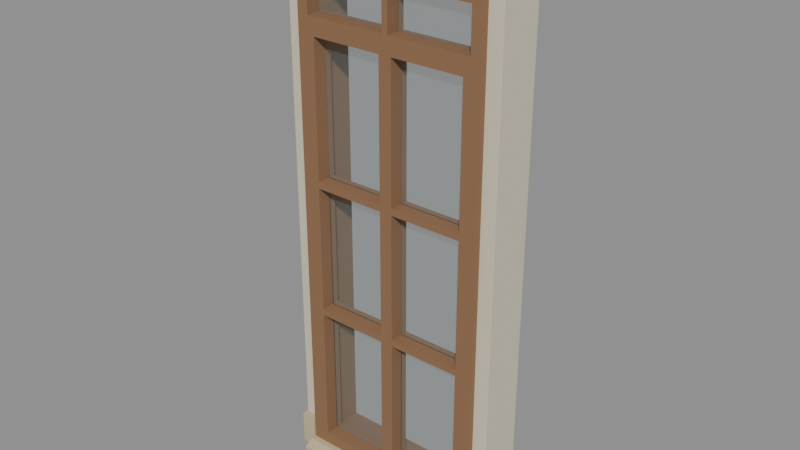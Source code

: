 # Source: rpg-mansion-tall-fixed-french-window-bay-01.blend  (saved by Blender 4.3.34; exported with 4.5.12 LTS)
import bpy
from mathutils import Matrix  # noqa: F401  (used for matrix-valued properties, if any)

bpy.ops.wm.read_factory_settings(use_empty=True)
scene = bpy.context.scene
scene.name = 'Canonical active export'

# ---- materials (node trees are filled in below, after node groups)
mat_original_plaster_001 = bpy.data.materials.new('Original plaster.001')
mat_original_wood_trim_001 = bpy.data.materials.new('Original wood trim.001')
mat_original_glass = bpy.data.materials.new('Original glass')
mat_original_glass.diffuse_color = (0.8, 0.8, 0.8, 0.1)
mat_original_stone = bpy.data.materials.new('Original stone')

# ---- material node trees
mat_original_plaster_001.use_nodes = True; mat_original_plaster_001.node_tree.nodes.clear()
_N = mat_original_plaster_001.node_tree.nodes; _L = mat_original_plaster_001.node_tree.links
n0 = _N.new('ShaderNodeBsdfPrincipled'); n0.name = 'Principled BSDF'; n0.location = (10, 300)
n0.inputs[0].default_value = (0.6867, 0.624, 0.4735, 1.0)
n0.inputs[2].default_value = 0.75
n1 = _N.new('ShaderNodeOutputMaterial'); n1.name = 'Material Output'; n1.location = (300, 300)
_L.new(n0.outputs[0], n1.inputs[0])
n1.is_active_output = True
mat_original_wood_trim_001.use_nodes = True; mat_original_wood_trim_001.node_tree.nodes.clear()
_N = mat_original_wood_trim_001.node_tree.nodes; _L = mat_original_wood_trim_001.node_tree.links
n0 = _N.new('ShaderNodeBsdfPrincipled'); n0.name = 'Principled BSDF'; n0.location = (10, 300)
n0.inputs[0].default_value = (0.2664, 0.1413, 0.07036, 1.0)
n0.inputs[2].default_value = 0.75
n1 = _N.new('ShaderNodeOutputMaterial'); n1.name = 'Material Output'; n1.location = (300, 300)
_L.new(n0.outputs[0], n1.inputs[0])
n1.is_active_output = True
mat_original_glass.use_nodes = True; mat_original_glass.node_tree.nodes.clear()
_N = mat_original_glass.node_tree.nodes; _L = mat_original_glass.node_tree.links
n0 = _N.new('ShaderNodeBsdfPrincipled'); n0.name = 'Principled BSDF'; n0.location = (10, 300)
n0.inputs[0].default_value = (0.2664, 0.402, 0.402, 1.0)
n0.inputs[2].default_value = 0.08
n0.inputs[4].default_value = 0.1
n1 = _N.new('ShaderNodeOutputMaterial'); n1.name = 'Material Output'; n1.location = (300, 300)
_L.new(n0.outputs[0], n1.inputs[0])
n1.is_active_output = True
mat_original_stone.use_nodes = True; mat_original_stone.node_tree.nodes.clear()
_N = mat_original_stone.node_tree.nodes; _L = mat_original_stone.node_tree.links
n0 = _N.new('ShaderNodeBsdfPrincipled'); n0.name = 'Principled BSDF'; n0.location = (10, 300)
n0.inputs[0].default_value = (0.552, 0.4621, 0.2789, 1.0)
n0.inputs[2].default_value = 0.75
n1 = _N.new('ShaderNodeOutputMaterial'); n1.name = 'Material Output'; n1.location = (300, 300)
_L.new(n0.outputs[0], n1.inputs[0])
n1.is_active_output = True

# ---- meshes
me_french_window_plaster_pier__0_001 = bpy.data.meshes.new('French window plaster pier -0.001')
me_french_window_plaster_pier__0_001.from_pydata([(-0.6, -0.075, 0.0), (-0.52, -0.075, 0.0), (-0.52, 0.165, 0.0), (-0.6, 0.165, 0.0), (-0.6, -0.075, 3.0), (-0.52, -0.075, 3.0), (-0.52, 0.165, 3.0), (-0.6, 0.165, 3.0), (0.52, -0.075, 0.0), (0.6, -0.075, 0.0), (0.6, 0.165, 0.0), (0.52, 0.165, 0.0), (0.52, -0.075, 3.0), (0.6, -0.075, 3.0), (0.6, 0.165, 3.0), (0.52, 0.165, 3.0), (-0.52, -0.075, 2.75), (0.52, -0.075, 2.75), (0.52, 0.165, 2.75), (-0.52, 0.165, 2.75), (-0.52, -0.075, 3.0), (0.52, -0.075, 3.0), (0.52, 0.165, 3.0), (-0.52, 0.165, 3.0), (-0.52, -0.105, 0.0), (0.52, -0.105, 0.0), (0.52, -0.105, 2.75), (-0.52, -0.105, 2.75), (-0.46, -0.105, 0.09), (0.46, -0.105, 0.09), (0.46, -0.105, 2.68), (-0.46, -0.105, 2.68), (-0.52, 0.165, 0.0), (0.52, 0.165, 0.0), (0.52, 0.165, 2.75), (-0.52, 0.165, 2.75), (-0.46, 0.165, 0.09), (0.46, 0.165, 0.09), (0.46, 0.165, 2.68), (-0.46, 0.165, 2.68), (-0.46, -0.105, 0.09), (0.0, -0.105, 0.09), (0.0, -0.105, 2.4), (-0.46, -0.105, 2.4), (-0.425, -0.105, 0.125), (-0.035, -0.105, 0.125), (-0.035, -0.105, 2.365), (-0.425, -0.105, 2.365), (-0.46, 0.005, 0.09), (0.0, 0.005, 0.09), (0.0, 0.005, 2.4), (-0.46, 0.005, 2.4), (-0.425, 0.005, 0.125), (-0.035, 0.005, 0.125), (-0.035, 0.005, 2.365), (-0.425, 0.005, 2.365), (-0.425, -0.105, 0.88), (-0.035, -0.105, 0.88), (-0.035, 0.005, 0.88), (-0.425, 0.005, 0.88), (-0.425, -0.105, 0.915), (-0.035, -0.105, 0.915), (-0.035, 0.005, 0.915), (-0.425, 0.005, 0.915), (-0.425, -0.105, 1.6), (-0.035, -0.105, 1.6), (-0.035, 0.005, 1.6), (-0.425, 0.005, 1.6), (-0.425, -0.105, 1.635), (-0.035, -0.105, 1.635), (-0.035, 0.005, 1.635), (-0.425, 0.005, 1.635), (-0.425, -0.035, 0.125), (-0.035, -0.035, 0.125), (-0.035, -0.027, 0.125), (-0.425, -0.027, 0.125), (-0.425, -0.035, 0.88), (-0.035, -0.035, 0.88), (-0.035, -0.027, 0.88), (-0.425, -0.027, 0.88), (-0.425, -0.035, 0.915), (-0.035, -0.035, 0.915), (-0.035, -0.027, 0.915), (-0.425, -0.027, 0.915), (-0.425, -0.035, 1.6), (-0.035, -0.035, 1.6), (-0.035, -0.027, 1.6), (-0.425, -0.027, 1.6), (-0.425, -0.035, 1.635), (-0.035, -0.035, 1.635), (-0.035, -0.027, 1.635), (-0.425, -0.027, 1.635), (-0.425, -0.035, 2.365), (-0.035, -0.035, 2.365), (-0.035, -0.027, 2.365), (-0.425, -0.027, 2.365), (0.0, -0.105, 0.09), (0.46, -0.105, 0.09), (0.46, -0.105, 2.4), (0.0, -0.105, 2.4), (0.035, -0.105, 0.125), (0.425, -0.105, 0.125), (0.425, -0.105, 2.365), (0.035, -0.105, 2.365), (0.0, 0.005, 0.09), (0.46, 0.005, 0.09), (0.46, 0.005, 2.4), (0.0, 0.005, 2.4), (0.035, 0.005, 0.125), (0.425, 0.005, 0.125), (0.425, 0.005, 2.365), (0.035, 0.005, 2.365), (0.035, -0.105, 0.88), (0.425, -0.105, 0.88), (0.425, 0.005, 0.88), (0.035, 0.005, 0.88), (0.035, -0.105, 0.915), (0.425, -0.105, 0.915), (0.425, 0.005, 0.915), (0.035, 0.005, 0.915), (0.035, -0.105, 1.6), (0.425, -0.105, 1.6), (0.425, 0.005, 1.6), (0.035, 0.005, 1.6), (0.035, -0.105, 1.635), (0.425, -0.105, 1.635), (0.425, 0.005, 1.635), (0.035, 0.005, 1.635), (0.035, -0.035, 0.125), (0.425, -0.035, 0.125), (0.425, -0.027, 0.125), (0.035, -0.027, 0.125), (0.035, -0.035, 0.88), (0.425, -0.035, 0.88), (0.425, -0.027, 0.88), (0.035, -0.027, 0.88), (0.035, -0.035, 0.915), (0.425, -0.035, 0.915), (0.425, -0.027, 0.915), (0.035, -0.027, 0.915), (0.035, -0.035, 1.6), (0.425, -0.035, 1.6), (0.425, -0.027, 1.6), (0.035, -0.027, 1.6), (0.035, -0.035, 1.635), (0.425, -0.035, 1.635), (0.425, -0.027, 1.635), (0.035, -0.027, 1.635), (0.035, -0.035, 2.365), (0.425, -0.035, 2.365), (0.425, -0.027, 2.365), (0.035, -0.027, 2.365), (-0.46, -0.105, 2.4), (0.46, -0.105, 2.4), (0.46, 0.005, 2.4), (-0.46, 0.005, 2.4), (-0.46, -0.105, 2.46), (0.46, -0.105, 2.46), (0.46, 0.005, 2.46), (-0.46, 0.005, 2.46), (-0.016, -0.105, 2.46), (0.016, -0.105, 2.46), (0.016, 0.005, 2.46), (-0.016, 0.005, 2.46), (-0.016, -0.105, 2.68), (0.016, -0.105, 2.68), (0.016, 0.005, 2.68), (-0.016, 0.005, 2.68), (-0.46, -0.035, 2.46), (-0.016, -0.035, 2.46), (-0.016, -0.027, 2.46), (-0.46, -0.027, 2.46), (-0.46, -0.035, 2.68), (-0.016, -0.035, 2.68), (-0.016, -0.027, 2.68), (-0.46, -0.027, 2.68), (0.016, -0.035, 2.46), (0.46, -0.035, 2.46), (0.46, -0.027, 2.46), (0.016, -0.027, 2.46), (0.016, -0.035, 2.68), (0.46, -0.035, 2.68), (0.46, -0.027, 2.68), (0.016, -0.027, 2.68), (-0.52, -0.185, 0.0), (-0.52, -0.185, 0.035), (-0.52, -0.135, 0.06), (-0.52, -0.105, 0.06), (-0.52, -0.105, 0.0), (0.52, -0.185, 0.0), (0.52, -0.185, 0.035), (0.52, -0.135, 0.06), (0.52, -0.105, 0.06), (0.52, -0.105, 0.0), (-0.6, -0.115, 0.0), (-0.52, -0.115, 0.0), (-0.52, -0.075, 0.0), (-0.6, -0.075, 0.0), (-0.6, -0.115, 0.18), (-0.52, -0.115, 0.18), (-0.52, -0.075, 0.18), (-0.6, -0.075, 0.18), (-0.6, 0.165, 0.0), (-0.52, 0.165, 0.0), (-0.52, 0.185, 0.0), (-0.6, 0.185, 0.0), (-0.6, 0.165, 0.16), (-0.52, 0.165, 0.16), (-0.52, 0.185, 0.16), (-0.6, 0.185, 0.16), (0.52, -0.115, 0.0), (0.6, -0.115, 0.0), (0.6, -0.075, 0.0), (0.52, -0.075, 0.0), (0.52, -0.115, 0.18), (0.6, -0.115, 0.18), (0.6, -0.075, 0.18), (0.52, -0.075, 0.18), (0.52, 0.165, 0.0), (0.6, 0.165, 0.0), (0.6, 0.185, 0.0), (0.52, 0.185, 0.0), (0.52, 0.165, 0.16), (0.6, 0.165, 0.16), (0.6, 0.185, 0.16), (0.52, 0.185, 0.16), (-0.6, -0.105, 2.9), (0.6, -0.105, 2.9), (0.6, -0.075, 2.9), (-0.6, -0.075, 2.9), (-0.6, -0.105, 3.0), (0.6, -0.105, 3.0), (0.6, -0.075, 3.0), (-0.6, -0.075, 3.0)], [], [(3, 2, 1, 0), (4, 5, 6, 7), (0, 1, 5, 4), (1, 2, 6, 5), (2, 3, 7, 6), (3, 0, 4, 7), (11, 10, 9, 8), (12, 13, 14, 15), (8, 9, 13, 12), (9, 10, 14, 13), (10, 11, 15, 14), (11, 8, 12, 15), (19, 18, 17, 16), (20, 21, 22, 23), (16, 17, 21, 20), (17, 18, 22, 21), (18, 19, 23, 22), (19, 16, 20, 23), (24, 32, 33, 25), (28, 29, 37, 36), (24, 25, 29, 28), (32, 36, 37, 33), (25, 33, 34, 26), (29, 30, 38, 37), (25, 26, 30, 29), (33, 37, 38, 34), (26, 34, 35, 27), (30, 31, 39, 38), (26, 27, 31, 30), (34, 38, 39, 35), (27, 35, 32, 24), (31, 28, 36, 39), (27, 24, 28, 31), (35, 39, 36, 32), (40, 48, 49, 41), (44, 45, 53, 52), (40, 41, 45, 44), (48, 52, 53, 49), (41, 49, 50, 42), (45, 46, 54, 53), (41, 42, 46, 45), (49, 53, 54, 50), (42, 50, 51, 43), (46, 47, 55, 54), (42, 43, 47, 46), (50, 54, 55, 51), (43, 51, 48, 40), (47, 44, 52, 55), (43, 40, 44, 47), (51, 55, 52, 48), (59, 58, 57, 56), (60, 61, 62, 63), (56, 57, 61, 60), (57, 58, 62, 61), (58, 59, 63, 62), (59, 56, 60, 63), (67, 66, 65, 64), (68, 69, 70, 71), (64, 65, 69, 68), (65, 66, 70, 69), (66, 67, 71, 70), (67, 64, 68, 71), (75, 74, 73, 72), (76, 77, 78, 79), (72, 73, 77, 76), (73, 74, 78, 77), (74, 75, 79, 78), (75, 72, 76, 79), (83, 82, 81, 80), (84, 85, 86, 87), (80, 81, 85, 84), (81, 82, 86, 85), (82, 83, 87, 86), (83, 80, 84, 87), (91, 90, 89, 88), (92, 93, 94, 95), (88, 89, 93, 92), (89, 90, 94, 93), (90, 91, 95, 94), (91, 88, 92, 95), (96, 104, 105, 97), (100, 101, 109, 108), (96, 97, 101, 100), (104, 108, 109, 105), (97, 105, 106, 98), (101, 102, 110, 109), (97, 98, 102, 101), (105, 109, 110, 106), (98, 106, 107, 99), (102, 103, 111, 110), (98, 99, 103, 102), (106, 110, 111, 107), (99, 107, 104, 96), (103, 100, 108, 111), (99, 96, 100, 103), (107, 111, 108, 104), (115, 114, 113, 112), (116, 117, 118, 119), (112, 113, 117, 116), (113, 114, 118, 117), (114, 115, 119, 118), (115, 112, 116, 119), (123, 122, 121, 120), (124, 125, 126, 127), (120, 121, 125, 124), (121, 122, 126, 125), (122, 123, 127, 126), (123, 120, 124, 127), (131, 130, 129, 128), (132, 133, 134, 135), (128, 129, 133, 132), (129, 130, 134, 133), (130, 131, 135, 134), (131, 128, 132, 135), (139, 138, 137, 136), (140, 141, 142, 143), (136, 137, 141, 140), (137, 138, 142, 141), (138, 139, 143, 142), (139, 136, 140, 143), (147, 146, 145, 144), (148, 149, 150, 151), (144, 145, 149, 148), (145, 146, 150, 149), (146, 147, 151, 150), (147, 144, 148, 151), (155, 154, 153, 152), (156, 157, 158, 159), (152, 153, 157, 156), (153, 154, 158, 157), (154, 155, 159, 158), (155, 152, 156, 159), (163, 162, 161, 160), (164, 165, 166, 167), (160, 161, 165, 164), (161, 162, 166, 165), (162, 163, 167, 166), (163, 160, 164, 167), (171, 170, 169, 168), (172, 173, 174, 175), (168, 169, 173, 172), (169, 170, 174, 173), (170, 171, 175, 174), (171, 168, 172, 175), (179, 178, 177, 176), (180, 181, 182, 183), (176, 177, 181, 180), (177, 178, 182, 181), (178, 179, 183, 182), (179, 176, 180, 183), (188, 184, 185, 186, 187), (189, 193, 192, 191, 190), (184, 189, 190, 185), (185, 190, 191, 186), (186, 191, 192, 187), (187, 192, 193, 188), (188, 193, 189, 184), (197, 196, 195, 194), (198, 199, 200, 201), (194, 195, 199, 198), (195, 196, 200, 199), (196, 197, 201, 200), (197, 194, 198, 201), (205, 204, 203, 202), (206, 207, 208, 209), (202, 203, 207, 206), (203, 204, 208, 207), (204, 205, 209, 208), (205, 202, 206, 209), (213, 212, 211, 210), (214, 215, 216, 217), (210, 211, 215, 214), (211, 212, 216, 215), (212, 213, 217, 216), (213, 210, 214, 217), (221, 220, 219, 218), (222, 223, 224, 225), (218, 219, 223, 222), (219, 220, 224, 223), (220, 221, 225, 224), (221, 218, 222, 225), (229, 228, 227, 226), (230, 231, 232, 233), (226, 227, 231, 230), (227, 228, 232, 231), (228, 229, 233, 232), (229, 226, 230, 233)])
me_french_window_plaster_pier__0_001.polygons.foreach_set('material_index', [0, 0, 0, 0, 0, 0, 0, 0, 0, 0, 0, 0, 0, 0, 0, 0, 0, 0, 1, 1, 1, 1, 1, 1, 1, 1, 1, 1, 1, 1, 1, 1, 1, 1, 1, 1, 1, 1, 1, 1, 1, 1, 1, 1, 1, 1, 1, 1, 1, 1, 1, 1, 1, 1, 1, 1, 1, 1, 1, 1, 1, 1, 2, 2, 2, 2, 2, 2, 2, 2, 2, 2, 2, 2, 2, 2, 2, 2, 2, 2, 1, 1, 1, 1, 1, 1, 1, 1, 1, 1, 1, 1, 1, 1, 1, 1, 1, 1, 1, 1, 1, 1, 1, 1, 1, 1, 1, 1, 2, 2, 2, 2, 2, 2, 2, 2, 2, 2, 2, 2, 2, 2, 2, 2, 2, 2, 1, 1, 1, 1, 1, 1, 1, 1, 1, 1, 1, 1, 2, 2, 2, 2, 2, 2, 2, 2, 2, 2, 2, 2, 3, 3, 3, 3, 3, 3, 3, 3, 3, 3, 3, 3, 3, 1, 1, 1, 1, 1, 1, 3, 3, 3, 3, 3, 3, 1, 1, 1, 1, 1, 1, 3, 3, 3, 3, 3, 3])
_uv = me_french_window_plaster_pier__0_001.uv_layers.new(name='UVMap')
_uv.uv.foreach_set('vector', [0.5275, 0.6686, 0.5275, 0.6545, 0.5696, 0.6545, 0.5696, 0.6686, 0.5701, 0.6686, 0.5701, 0.6545, 0.6123, 0.6545, 0.6123, 0.6686, 0.0005264, 0.6249, 0.0005264, 0.6108, 0.527, 0.6108, 0.527, 0.6249, 0.1836, 0.3243, 0.1836, 0.2822, 0.71, 0.2822, 0.71, 0.3243, 0.0005264, 0.6395, 0.0005264, 0.6254, 0.527, 0.6254, 0.527, 0.6395, 0.0005264, 0.3687, 0.0005264, 0.3266, 0.527, 0.3266, 0.527, 0.3687, 0.6128, 0.6686, 0.6128, 0.6545, 0.6549, 0.6545, 0.6549, 0.6686, 0.6554, 0.6686, 0.6554, 0.6545, 0.6975, 0.6545, 0.6975, 0.6686, 0.0005264, 0.654, 0.0005264, 0.64, 0.527, 0.64, 0.527, 0.654, 0.0005264, 0.4113, 0.0005264, 0.3692, 0.527, 0.3692, 0.527, 0.4113, 0.0005264, 0.6686, 0.0005264, 0.6545, 0.527, 0.6545, 0.527, 0.6686, 0.0005264, 0.454, 0.0005264, 0.4119, 0.527, 0.4119, 0.527, 0.454, 0.5275, 0.4119, 0.71, 0.4119, 0.71, 0.454, 0.5275, 0.454, 0.7105, 0.4119, 0.893, 0.4119, 0.893, 0.454, 0.7105, 0.454, 0.6905, 0.2343, 0.873, 0.2343, 0.873, 0.2781, 0.6905, 0.2781, 0.8935, 0.454, 0.8935, 0.4119, 0.9374, 0.4119, 0.9374, 0.454, 0.0005264, 0.2822, 0.183, 0.2822, 0.183, 0.326, 0.0005264, 0.326, 0.9379, 0.454, 0.9379, 0.4119, 0.9818, 0.4119, 0.9818, 0.454, 0.0005264, 0.2816, 0.0005264, 0.2343, 0.183, 0.2343, 0.183, 0.2816, 0.3666, 0.2343, 0.528, 0.2343, 0.528, 0.2816, 0.3666, 0.2816, 0.4227, 0.5928, 0.6052, 0.5928, 0.5947, 0.6086, 0.4333, 0.6086, 0.7883, 0.5928, 0.7777, 0.6086, 0.6163, 0.6086, 0.6058, 0.5928, 0.0005264, 0.1858, 0.0005264, 0.1385, 0.4831, 0.1385, 0.4831, 0.1858, 0.0005264, 0.1864, 0.455, 0.1864, 0.455, 0.2337, 0.0005264, 0.2337, 0.0005264, 0.6837, 0.4831, 0.6837, 0.4708, 0.6942, 0.01632, 0.6942, 0.9662, 0.6837, 0.9504, 0.6942, 0.4959, 0.6942, 0.4836, 0.6837, 0.1836, 0.2816, 0.1836, 0.2343, 0.3661, 0.2343, 0.3661, 0.2816, 0.5285, 0.2343, 0.69, 0.2343, 0.69, 0.2816, 0.5285, 0.2816, 0.1836, 0.6691, 0.3661, 0.6691, 0.3555, 0.6814, 0.1941, 0.6814, 0.5491, 0.6691, 0.5385, 0.6814, 0.3771, 0.6814, 0.3666, 0.6691, 0.4836, 0.1858, 0.4836, 0.1385, 0.9662, 0.1385, 0.9662, 0.1858, 0.4555, 0.1864, 0.91, 0.1864, 0.91, 0.2337, 0.4555, 0.2337, 0.0005264, 0.6947, 0.4831, 0.6947, 0.4673, 0.7053, 0.01281, 0.7053, 0.9662, 0.6947, 0.9539, 0.7053, 0.4994, 0.7053, 0.4836, 0.6947, 0.7181, 0.5724, 0.7181, 0.5531, 0.7988, 0.5531, 0.7988, 0.5724, 0.08177, 0.5729, 0.1502, 0.5729, 0.1502, 0.5922, 0.08177, 0.5922, 0.4064, 0.7435, 0.4871, 0.7435, 0.481, 0.7497, 0.4126, 0.7497, 0.5684, 0.7435, 0.5622, 0.7497, 0.4938, 0.7497, 0.4877, 0.7435, 0.3143, 0.4738, 0.3143, 0.4545, 0.7196, 0.4545, 0.7196, 0.4738, 0.4064, 0.5135, 0.7995, 0.5135, 0.7995, 0.5328, 0.4064, 0.5328, 0.4369, 0.7168, 0.8423, 0.7168, 0.8362, 0.723, 0.4431, 0.723, 0.4059, 0.7235, 0.3997, 0.7296, 0.006668, 0.7296, 0.0005264, 0.7235, 0.7993, 0.5724, 0.7993, 0.5531, 0.88, 0.5531, 0.88, 0.5724, 0.1507, 0.5729, 0.2192, 0.5729, 0.2192, 0.5922, 0.1507, 0.5922, 0.7339, 0.7058, 0.8146, 0.7058, 0.8084, 0.7119, 0.74, 0.7119, 0.8958, 0.7058, 0.8897, 0.7119, 0.8212, 0.7119, 0.8151, 0.7058, 0.0005264, 0.5129, 0.0005264, 0.4936, 0.4059, 0.4936, 0.4059, 0.5129, 0.0005264, 0.5333, 0.3936, 0.5333, 0.3936, 0.5526, 0.0005264, 0.5526, 0.5894, 0.7302, 0.9948, 0.7302, 0.9887, 0.7363, 0.5956, 0.7363, 0.4059, 0.7368, 0.3997, 0.743, 0.006668, 0.743, 0.0005264, 0.7368, 0.2197, 0.5729, 0.2881, 0.5729, 0.2881, 0.5922, 0.2197, 0.5922, 0.2887, 0.5729, 0.3571, 0.5729, 0.3571, 0.5922, 0.2887, 0.5922, 0.08177, 0.7168, 0.1502, 0.7168, 0.1502, 0.723, 0.08177, 0.723, 0.3576, 0.7168, 0.3769, 0.7168, 0.3769, 0.723, 0.3576, 0.723, 0.1507, 0.7168, 0.2192, 0.7168, 0.2192, 0.723, 0.1507, 0.723, 0.3775, 0.7168, 0.3968, 0.7168, 0.3968, 0.723, 0.3775, 0.723, 0.3576, 0.5729, 0.4261, 0.5729, 0.4261, 0.5922, 0.3576, 0.5922, 0.4266, 0.5729, 0.495, 0.5729, 0.495, 0.5922, 0.4266, 0.5922, 0.7314, 0.7435, 0.7998, 0.7435, 0.7998, 0.7497, 0.7314, 0.7497, 0.06949, 0.7502, 0.08879, 0.7502, 0.08879, 0.7563, 0.06949, 0.7563, 0.8004, 0.7435, 0.8688, 0.7435, 0.8688, 0.7497, 0.8004, 0.7497, 0.08932, 0.7502, 0.1086, 0.7502, 0.1086, 0.7563, 0.08932, 0.7563, 0.07897, 0.7628, 0.1474, 0.7628, 0.1474, 0.7642, 0.07897, 0.7642, 0.1479, 0.7628, 0.2164, 0.7628, 0.2164, 0.7642, 0.1479, 0.7642, 0.0005264, 0.06896, 0.0005264, 0.0005264, 0.133, 0.0005264, 0.133, 0.06896, 0.08739, 0.7583, 0.08739, 0.7568, 0.2199, 0.7568, 0.2199, 0.7583, 0.1335, 0.06896, 0.1335, 0.0005264, 0.266, 0.0005264, 0.266, 0.06896, 0.2204, 0.7583, 0.2204, 0.7568, 0.3529, 0.7568, 0.3529, 0.7583, 0.2169, 0.7628, 0.2853, 0.7628, 0.2853, 0.7642, 0.2169, 0.7642, 0.2859, 0.7628, 0.3543, 0.7628, 0.3543, 0.7642, 0.2859, 0.7642, 0.1292, 0.1379, 0.1292, 0.06949, 0.2494, 0.06949, 0.2494, 0.1379, 0.2578, 0.7623, 0.2578, 0.7609, 0.378, 0.7609, 0.378, 0.7623, 0.2499, 0.1379, 0.2499, 0.06949, 0.3701, 0.06949, 0.3701, 0.1379, 0.3785, 0.7623, 0.3785, 0.7609, 0.4987, 0.7609, 0.4987, 0.7623, 0.3548, 0.7628, 0.4233, 0.7628, 0.4233, 0.7642, 0.3548, 0.7642, 0.4238, 0.7628, 0.4922, 0.7628, 0.4922, 0.7642, 0.4238, 0.7642, 0.5326, 0.06896, 0.5326, 0.0005264, 0.6607, 0.0005264, 0.6607, 0.06896, 0.6194, 0.7583, 0.6194, 0.7568, 0.7475, 0.7568, 0.7475, 0.7583, 0.6612, 0.06896, 0.6612, 0.0005264, 0.7893, 0.0005264, 0.7893, 0.06896, 0.7481, 0.7583, 0.7481, 0.7568, 0.8762, 0.7568, 0.8762, 0.7583, 0.8806, 0.5724, 0.8806, 0.5531, 0.9613, 0.5531, 0.9613, 0.5724, 0.4956, 0.5729, 0.564, 0.5729, 0.564, 0.5922, 0.4956, 0.5922, 0.5689, 0.7435, 0.6496, 0.7435, 0.6435, 0.7497, 0.575, 0.7497, 0.7309, 0.7435, 0.7247, 0.7497, 0.6563, 0.7497, 0.6502, 0.7435, 0.4064, 0.5129, 0.4064, 0.4936, 0.8118, 0.4936, 0.8118, 0.5129, 0.3941, 0.5333, 0.7872, 0.5333, 0.7872, 0.5526, 0.3941, 0.5526, 0.4064, 0.7368, 0.8118, 0.7368, 0.8056, 0.743, 0.4126, 0.743, 0.4059, 0.7435, 0.3997, 0.7497, 0.006668, 0.7497, 0.0005264, 0.7435, 0.0005264, 0.5922, 0.0005264, 0.5729, 0.08125, 0.5729, 0.08125, 0.5922, 0.5645, 0.5729, 0.633, 0.5729, 0.633, 0.5922, 0.5645, 0.5922, 0.8964, 0.7058, 0.9771, 0.7058, 0.9709, 0.7119, 0.9025, 0.7119, 0.08125, 0.7168, 0.07511, 0.723, 0.006668, 0.723, 0.0005264, 0.7168, 0.0005264, 0.5328, 0.0005264, 0.5135, 0.4059, 0.5135, 0.4059, 0.5328, 0.0005264, 0.5531, 0.3936, 0.5531, 0.3936, 0.5724, 0.0005264, 0.5724, 0.4064, 0.7235, 0.8118, 0.7235, 0.8056, 0.7296, 0.4126, 0.7296, 0.4059, 0.7302, 0.3997, 0.7363, 0.006668, 0.7363, 0.0005264, 0.7302, 0.6335, 0.5729, 0.7019, 0.5729, 0.7019, 0.5922, 0.6335, 0.5922, 0.7024, 0.5729, 0.7709, 0.5729, 0.7709, 0.5922, 0.7024, 0.5922, 0.2197, 0.7168, 0.2881, 0.7168, 0.2881, 0.723, 0.2197, 0.723, 0.3973, 0.7168, 0.4166, 0.7168, 0.4166, 0.723, 0.3973, 0.723, 0.2887, 0.7168, 0.3571, 0.7168, 0.3571, 0.723, 0.2887, 0.723, 0.4171, 0.7168, 0.4364, 0.7168, 0.4364, 0.723, 0.4171, 0.723, 0.7714, 0.5729, 0.8398, 0.5729, 0.8398, 0.5922, 0.7714, 0.5922, 0.8404, 0.5729, 0.9088, 0.5729, 0.9088, 0.5922, 0.8404, 0.5922, 0.8693, 0.7435, 0.9378, 0.7435, 0.9378, 0.7497, 0.8693, 0.7497, 0.1091, 0.7502, 0.1285, 0.7502, 0.1285, 0.7563, 0.1091, 0.7563, 0.0005264, 0.7502, 0.06896, 0.7502, 0.06896, 0.7563, 0.0005264, 0.7563, 0.129, 0.7502, 0.1483, 0.7502, 0.1483, 0.7563, 0.129, 0.7563, 0.4927, 0.7628, 0.5612, 0.7628, 0.5612, 0.7642, 0.4927, 0.7642, 0.5617, 0.7628, 0.6302, 0.7628, 0.6302, 0.7642, 0.5617, 0.7642, 0.2666, 0.06896, 0.2666, 0.0005264, 0.399, 0.0005264, 0.399, 0.06896, 0.3534, 0.7583, 0.3534, 0.7568, 0.4859, 0.7568, 0.4859, 0.7583, 0.3996, 0.06896, 0.3996, 0.0005264, 0.5321, 0.0005264, 0.5321, 0.06896, 0.4864, 0.7583, 0.4864, 0.7568, 0.6189, 0.7568, 0.6189, 0.7583, 0.6307, 0.7628, 0.6991, 0.7628, 0.6991, 0.7642, 0.6307, 0.7642, 0.6996, 0.7628, 0.7681, 0.7628, 0.7681, 0.7642, 0.6996, 0.7642, 0.3706, 0.1379, 0.3706, 0.06949, 0.4908, 0.06949, 0.4908, 0.1379, 0.4992, 0.7623, 0.4992, 0.7609, 0.6194, 0.7609, 0.6194, 0.7623, 0.4913, 0.1379, 0.4913, 0.06949, 0.6115, 0.06949, 0.6115, 0.1379, 0.62, 0.7623, 0.62, 0.7609, 0.7402, 0.7609, 0.7402, 0.7623, 0.7686, 0.7628, 0.837, 0.7628, 0.837, 0.7642, 0.7686, 0.7642, 0.8376, 0.7628, 0.906, 0.7628, 0.906, 0.7642, 0.8376, 0.7642, 0.7898, 0.06896, 0.7898, 0.0005264, 0.9179, 0.0005264, 0.9179, 0.06896, 0.0005264, 0.7623, 0.0005264, 0.7609, 0.1286, 0.7609, 0.1286, 0.7623, 0.0005264, 0.1379, 0.0005264, 0.06949, 0.1286, 0.06949, 0.1286, 0.1379, 0.1292, 0.7623, 0.1292, 0.7609, 0.2573, 0.7609, 0.2573, 0.7623, 0.3941, 0.5531, 0.5556, 0.5531, 0.5556, 0.5724, 0.3941, 0.5724, 0.5561, 0.5531, 0.7175, 0.5531, 0.7175, 0.5724, 0.5561, 0.5724, 0.0005264, 0.7058, 0.162, 0.7058, 0.162, 0.7163, 0.0005264, 0.7163, 0.3245, 0.7058, 0.3438, 0.7058, 0.3438, 0.7163, 0.3245, 0.7163, 0.1625, 0.7058, 0.3239, 0.7058, 0.3239, 0.7163, 0.1625, 0.7163, 0.3443, 0.7058, 0.3636, 0.7058, 0.3636, 0.7163, 0.3443, 0.7163, 0.2271, 0.7558, 0.2271, 0.7502, 0.2464, 0.7502, 0.2464, 0.7558, 0.2469, 0.7558, 0.2469, 0.7502, 0.2662, 0.7502, 0.2662, 0.7558, 0.1488, 0.7558, 0.1488, 0.7502, 0.1874, 0.7502, 0.1874, 0.7558, 0.9093, 0.5922, 0.9093, 0.5729, 0.9479, 0.5729, 0.9479, 0.5922, 0.1879, 0.7558, 0.1879, 0.7502, 0.2265, 0.7502, 0.2265, 0.7558, 0.9485, 0.5922, 0.9485, 0.5729, 0.9871, 0.5729, 0.9871, 0.5922, 0.7407, 0.7609, 0.8186, 0.7609, 0.8186, 0.7623, 0.7407, 0.7623, 0.8191, 0.7609, 0.8971, 0.7609, 0.8971, 0.7623, 0.8191, 0.7623, 0.0005264, 0.4545, 0.07844, 0.4545, 0.07844, 0.4931, 0.0005264, 0.4931, 0.9065, 0.7642, 0.9065, 0.7628, 0.9451, 0.7628, 0.9451, 0.7642, 0.07897, 0.4545, 0.1569, 0.4545, 0.1569, 0.4931, 0.07897, 0.4931, 0.9457, 0.7642, 0.9457, 0.7628, 0.9843, 0.7628, 0.9843, 0.7642, 0.8976, 0.7609, 0.9755, 0.7609, 0.9755, 0.7623, 0.8976, 0.7623, 0.0005264, 0.7628, 0.07844, 0.7628, 0.07844, 0.7642, 0.0005264, 0.7642, 0.1574, 0.4545, 0.2353, 0.4545, 0.2353, 0.4931, 0.1574, 0.4931, 0.0005264, 0.7661, 0.0005264, 0.7647, 0.03913, 0.7647, 0.03913, 0.7661, 0.2358, 0.4545, 0.3138, 0.4545, 0.3138, 0.4931, 0.2358, 0.4931, 0.03966, 0.7661, 0.03966, 0.7647, 0.07826, 0.7647, 0.07826, 0.7661, 0.7326, 0.6691, 0.7467, 0.6691, 0.7467, 0.6752, 0.7379, 0.6796, 0.7326, 0.6796, 0.7472, 0.6691, 0.7612, 0.6691, 0.7612, 0.6796, 0.756, 0.6796, 0.7472, 0.6752, 0.4064, 0.7302, 0.5889, 0.7302, 0.5889, 0.7363, 0.4064, 0.7363, 0.3641, 0.7058, 0.5466, 0.7058, 0.5466, 0.7156, 0.3641, 0.7156, 0.7251, 0.7502, 0.9076, 0.7502, 0.9076, 0.7554, 0.7251, 0.7554, 0.5496, 0.6691, 0.7321, 0.6691, 0.7321, 0.6796, 0.5496, 0.6796, 0.0005264, 0.6691, 0.183, 0.6691, 0.183, 0.6831, 0.0005264, 0.6831, 0.6756, 0.7058, 0.6896, 0.7058, 0.6896, 0.7128, 0.6756, 0.7128, 0.6902, 0.7058, 0.7042, 0.7058, 0.7042, 0.7128, 0.6902, 0.7128, 0.6981, 0.6686, 0.6981, 0.6545, 0.7296, 0.6545, 0.7296, 0.6686, 0.5471, 0.7128, 0.5471, 0.7058, 0.5787, 0.7058, 0.5787, 0.7128, 0.7302, 0.6686, 0.7302, 0.6545, 0.7618, 0.6545, 0.7618, 0.6686, 0.5793, 0.7128, 0.5793, 0.7058, 0.6108, 0.7058, 0.6108, 0.7128, 0.02913, 0.7568, 0.04317, 0.7568, 0.04317, 0.7604, 0.02913, 0.7604, 0.04369, 0.7568, 0.05773, 0.7568, 0.05773, 0.7604, 0.04369, 0.7604, 0.8265, 0.6686, 0.8265, 0.6545, 0.8546, 0.6545, 0.8546, 0.6686, 0.9081, 0.7537, 0.9081, 0.7502, 0.9362, 0.7502, 0.9362, 0.7537, 0.8551, 0.6686, 0.8551, 0.6545, 0.8832, 0.6545, 0.8832, 0.6686, 0.9367, 0.7537, 0.9367, 0.7502, 0.9648, 0.7502, 0.9648, 0.7537, 0.7047, 0.7058, 0.7188, 0.7058, 0.7188, 0.7128, 0.7047, 0.7128, 0.7193, 0.7058, 0.7333, 0.7058, 0.7333, 0.7128, 0.7193, 0.7128, 0.7623, 0.6686, 0.7623, 0.6545, 0.7939, 0.6545, 0.7939, 0.6686, 0.6114, 0.7128, 0.6114, 0.7058, 0.643, 0.7058, 0.643, 0.7128, 0.7944, 0.6686, 0.7944, 0.6545, 0.826, 0.6545, 0.826, 0.6686, 0.6435, 0.7128, 0.6435, 0.7058, 0.6751, 0.7058, 0.6751, 0.7128, 0.05826, 0.7568, 0.0723, 0.7568, 0.0723, 0.7604, 0.05826, 0.7604, 0.07282, 0.7568, 0.08686, 0.7568, 0.08686, 0.7604, 0.07282, 0.7604, 0.8837, 0.6686, 0.8837, 0.6545, 0.9118, 0.6545, 0.9118, 0.6686, 0.9653, 0.7537, 0.9653, 0.7502, 0.9934, 0.7502, 0.9934, 0.7537, 0.9123, 0.6686, 0.9123, 0.6545, 0.9404, 0.6545, 0.9404, 0.6686, 0.0005264, 0.7604, 0.0005264, 0.7568, 0.0286, 0.7568, 0.0286, 0.7604, 0.2667, 0.7502, 0.4773, 0.7502, 0.4773, 0.7554, 0.2667, 0.7554, 0.4778, 0.7502, 0.6884, 0.7502, 0.6884, 0.7554, 0.4778, 0.7554, 0.0005264, 0.5928, 0.2111, 0.5928, 0.2111, 0.6103, 0.0005264, 0.6103, 0.6889, 0.7554, 0.6889, 0.7502, 0.7065, 0.7502, 0.7065, 0.7554, 0.2116, 0.5928, 0.4222, 0.5928, 0.4222, 0.6103, 0.2116, 0.6103, 0.707, 0.7554, 0.707, 0.7502, 0.7246, 0.7502, 0.7246, 0.7554])
me_french_window_plaster_pier__0_001.materials.append(mat_original_plaster_001)
me_french_window_plaster_pier__0_001.materials.append(mat_original_wood_trim_001)
me_french_window_plaster_pier__0_001.materials.append(mat_original_glass)
me_french_window_plaster_pier__0_001.materials.append(mat_original_stone)
me_french_window_plaster_pier__0_001.update()

# ---- objects
ob_rpg_mansion_tall_fixed_french_window_bay_01 = bpy.data.objects.new('rpg-mansion-tall-fixed-french-window-bay-01', me_french_window_plaster_pier__0_001)

# ---- transforms, parenting, visibility, modifiers, constraints
ob_rpg_mansion_tall_fixed_french_window_bay_01.location = (0.0, 0.0, 0.0)

# ---- collection membership
scene.collection.objects.link(ob_rpg_mansion_tall_fixed_french_window_bay_01)

# ---- scene / render settings (as saved in the file)
scene.frame_start = 1; scene.frame_end = 250; scene.frame_set(1)
scene.render.engine = 'BLENDER_EEVEE_NEXT'
scene.render.image_settings.exr_codec = 'NONE'
scene.render.simplify_subdivision_render = 0
scene.render.simplify_child_particles_render = 0.0
scene.eevee.use_volume_custom_range = False
scene.eevee.use_fast_gi = False
scene.eevee.use_shadows = False
scene.view_settings.white_balance_temperature = 0.0
scene.view_settings.white_balance_tint = 0.0
scene.view_settings.white_balance_whitepoint = (2.97, 0.5193, -0.0414)
bpy.context.view_layer.update()

# ---- added for rendering (the .blend has no active camera and no usable light): camera, sun + grey world if the file has none
cam_auto = bpy.data.cameras.new('AutoCamera')
cam_auto.lens = 50.0
cam_auto.sensor_width = 36.0
cam_auto.clip_end = 1000.0
ob_auto_camera = bpy.data.objects.new('AutoCamera', cam_auto)
scene.collection.objects.link(ob_auto_camera)
ob_auto_camera.location = (3.00903, -3.61084, 3.90722)
ob_auto_camera.rotation_euler = (1.09748, -7.21219e-08, 0.694738)
scene.camera = ob_auto_camera
light_auto_sun = bpy.data.lights.new('AutoSun', 'SUN')
light_auto_sun.energy = 3.0
light_auto_sun.angle = 0.0523599
ob_auto_sun = bpy.data.objects.new('AutoSun', light_auto_sun)
scene.collection.objects.link(ob_auto_sun)
ob_auto_sun.rotation_euler = (0.872665, 0.174533, 0.523599)
if scene.world is None:
    world_auto = bpy.data.worlds.new('AutoWorld')
    world_auto.color = (0.3, 0.3, 0.3)
    scene.world = world_auto
bpy.context.view_layer.update()
